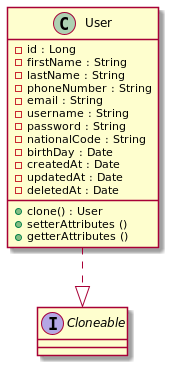

The diagram above was rendered by PlantUML. Its source (embedded in the PNG):
@startuml

class User{
	- id : Long
	- firstName : String
	- lastName : String
	- phoneNumber : String
	- email : String
	- username : String
	- password : String
	- nationalCode : String
	- birthDay : Date
	- createdAt : Date
	- updatedAt : Date
	- deletedAt : Date
	
	+ clone() : User
	+ setterAttributes ()
	+ getterAttributes ()
}

interface Cloneable
User ..|> Cloneable

@enduml